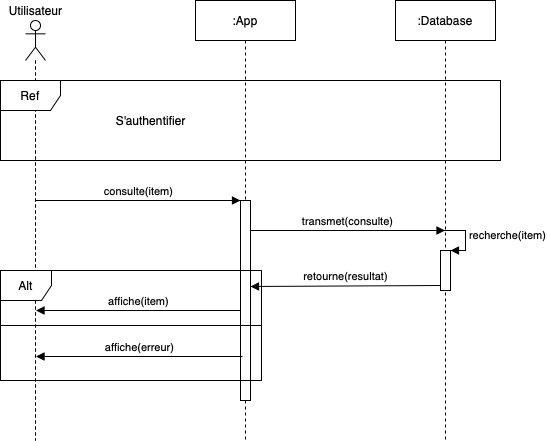

The diagram above was exported from draw.io. Its source (the exported page's mxGraphModel, read from the mxfile embedded in the PNG):
<mxGraphModel dx="946" dy="687" grid="1" gridSize="10" guides="1" tooltips="1" connect="1" arrows="1" fold="1" page="1" pageScale="1" pageWidth="827" pageHeight="1169" math="0" shadow="0">
  <root>
    <mxCell id="0" />
    <mxCell id="1" parent="0" />
    <mxCell id="AQNpMYWqDqfYz-Xutt1x-1" value="" style="shape=umlLifeline;participant=umlActor;perimeter=lifelinePerimeter;whiteSpace=wrap;html=1;container=1;collapsible=0;recursiveResize=0;verticalAlign=top;spacingTop=36;outlineConnect=0;" vertex="1" parent="1">
      <mxGeometry x="175" y="130" width="20" height="420" as="geometry" />
    </mxCell>
    <mxCell id="AQNpMYWqDqfYz-Xutt1x-2" value="Utilisateur" style="text;html=1;align=center;verticalAlign=middle;resizable=0;points=[];autosize=1;" vertex="1" parent="1">
      <mxGeometry x="150" y="110" width="70" height="20" as="geometry" />
    </mxCell>
    <mxCell id="AQNpMYWqDqfYz-Xutt1x-3" value=":App" style="shape=umlLifeline;perimeter=lifelinePerimeter;whiteSpace=wrap;html=1;container=1;collapsible=0;recursiveResize=0;outlineConnect=0;" vertex="1" parent="1">
      <mxGeometry x="345" y="110" width="100" height="440" as="geometry" />
    </mxCell>
    <mxCell id="AQNpMYWqDqfYz-Xutt1x-11" value="" style="html=1;points=[];perimeter=orthogonalPerimeter;" vertex="1" parent="AQNpMYWqDqfYz-Xutt1x-3">
      <mxGeometry x="45" y="200" width="10" height="200" as="geometry" />
    </mxCell>
    <mxCell id="AQNpMYWqDqfYz-Xutt1x-4" value=":Database" style="shape=umlLifeline;perimeter=lifelinePerimeter;whiteSpace=wrap;html=1;container=1;collapsible=0;recursiveResize=0;outlineConnect=0;" vertex="1" parent="1">
      <mxGeometry x="545" y="110" width="100" height="440" as="geometry" />
    </mxCell>
    <mxCell id="AQNpMYWqDqfYz-Xutt1x-21" value="" style="html=1;points=[];perimeter=orthogonalPerimeter;" vertex="1" parent="AQNpMYWqDqfYz-Xutt1x-4">
      <mxGeometry x="45" y="250" width="10" height="40" as="geometry" />
    </mxCell>
    <mxCell id="AQNpMYWqDqfYz-Xutt1x-22" value="recherche(item)" style="edgeStyle=orthogonalEdgeStyle;html=1;align=left;spacingLeft=2;endArrow=block;rounded=0;entryX=1;entryY=0;" edge="1" target="AQNpMYWqDqfYz-Xutt1x-21" parent="AQNpMYWqDqfYz-Xutt1x-4">
      <mxGeometry relative="1" as="geometry">
        <mxPoint x="45" y="230" as="sourcePoint" />
        <Array as="points">
          <mxPoint x="70" y="230" />
        </Array>
      </mxGeometry>
    </mxCell>
    <mxCell id="AQNpMYWqDqfYz-Xutt1x-5" value="Ref" style="shape=umlFrame;whiteSpace=wrap;html=1;" vertex="1" parent="1">
      <mxGeometry x="150" y="190" width="500" height="80" as="geometry" />
    </mxCell>
    <mxCell id="AQNpMYWqDqfYz-Xutt1x-12" value="consulte(item)" style="html=1;verticalAlign=bottom;endArrow=block;entryX=0;entryY=0;" edge="1" target="AQNpMYWqDqfYz-Xutt1x-11" parent="1">
      <mxGeometry relative="1" as="geometry">
        <mxPoint x="185" y="310" as="sourcePoint" />
      </mxGeometry>
    </mxCell>
    <mxCell id="AQNpMYWqDqfYz-Xutt1x-19" value="transmet(consulte)" style="html=1;verticalAlign=bottom;endArrow=block;" edge="1" target="AQNpMYWqDqfYz-Xutt1x-4" parent="1" source="AQNpMYWqDqfYz-Xutt1x-11">
      <mxGeometry relative="1" as="geometry">
        <mxPoint x="405" y="340" as="sourcePoint" />
        <mxPoint x="575" y="340" as="targetPoint" />
        <Array as="points">
          <mxPoint x="510" y="340" />
        </Array>
      </mxGeometry>
    </mxCell>
    <mxCell id="AQNpMYWqDqfYz-Xutt1x-24" value="retourne(resultat)" style="html=1;verticalAlign=bottom;endArrow=block;exitX=0;exitY=0.875;exitDx=0;exitDy=0;exitPerimeter=0;" edge="1" parent="1" source="AQNpMYWqDqfYz-Xutt1x-21">
      <mxGeometry relative="1" as="geometry">
        <mxPoint x="590" y="460" as="sourcePoint" />
        <mxPoint x="400" y="396" as="targetPoint" />
        <Array as="points" />
      </mxGeometry>
    </mxCell>
    <mxCell id="AQNpMYWqDqfYz-Xutt1x-27" value="affiche(item)" style="html=1;verticalAlign=bottom;endArrow=block;" edge="1" parent="1">
      <mxGeometry relative="1" as="geometry">
        <mxPoint x="390" y="420" as="sourcePoint" />
        <mxPoint x="185.5" y="420" as="targetPoint" />
        <Array as="points">
          <mxPoint x="280" y="420" />
        </Array>
      </mxGeometry>
    </mxCell>
    <mxCell id="AQNpMYWqDqfYz-Xutt1x-29" value="affiche(erreur)" style="html=1;verticalAlign=bottom;endArrow=block;exitX=0.1;exitY=0.98;exitDx=0;exitDy=0;exitPerimeter=0;" edge="1" parent="1">
      <mxGeometry relative="1" as="geometry">
        <mxPoint x="392" y="466" as="sourcePoint" />
        <mxPoint x="185.5" y="466" as="targetPoint" />
      </mxGeometry>
    </mxCell>
    <mxCell id="AQNpMYWqDqfYz-Xutt1x-30" value="S'authentifier" style="text;html=1;align=center;verticalAlign=middle;resizable=0;points=[];autosize=1;" vertex="1" parent="1">
      <mxGeometry x="255" y="220" width="90" height="20" as="geometry" />
    </mxCell>
    <mxCell id="AQNpMYWqDqfYz-Xutt1x-31" value="Alt" style="shape=umlFrame;whiteSpace=wrap;html=1;width=51;height=30;" vertex="1" parent="1">
      <mxGeometry x="150" y="380" width="261" height="110" as="geometry" />
    </mxCell>
    <mxCell id="AQNpMYWqDqfYz-Xutt1x-35" value="" style="line;strokeWidth=1;fillColor=none;align=left;verticalAlign=middle;spacingTop=-1;spacingLeft=3;spacingRight=3;rotatable=0;labelPosition=right;points=[];portConstraint=eastwest;" vertex="1" parent="1">
      <mxGeometry x="150" y="431" width="261" height="8" as="geometry" />
    </mxCell>
  </root>
</mxGraphModel>